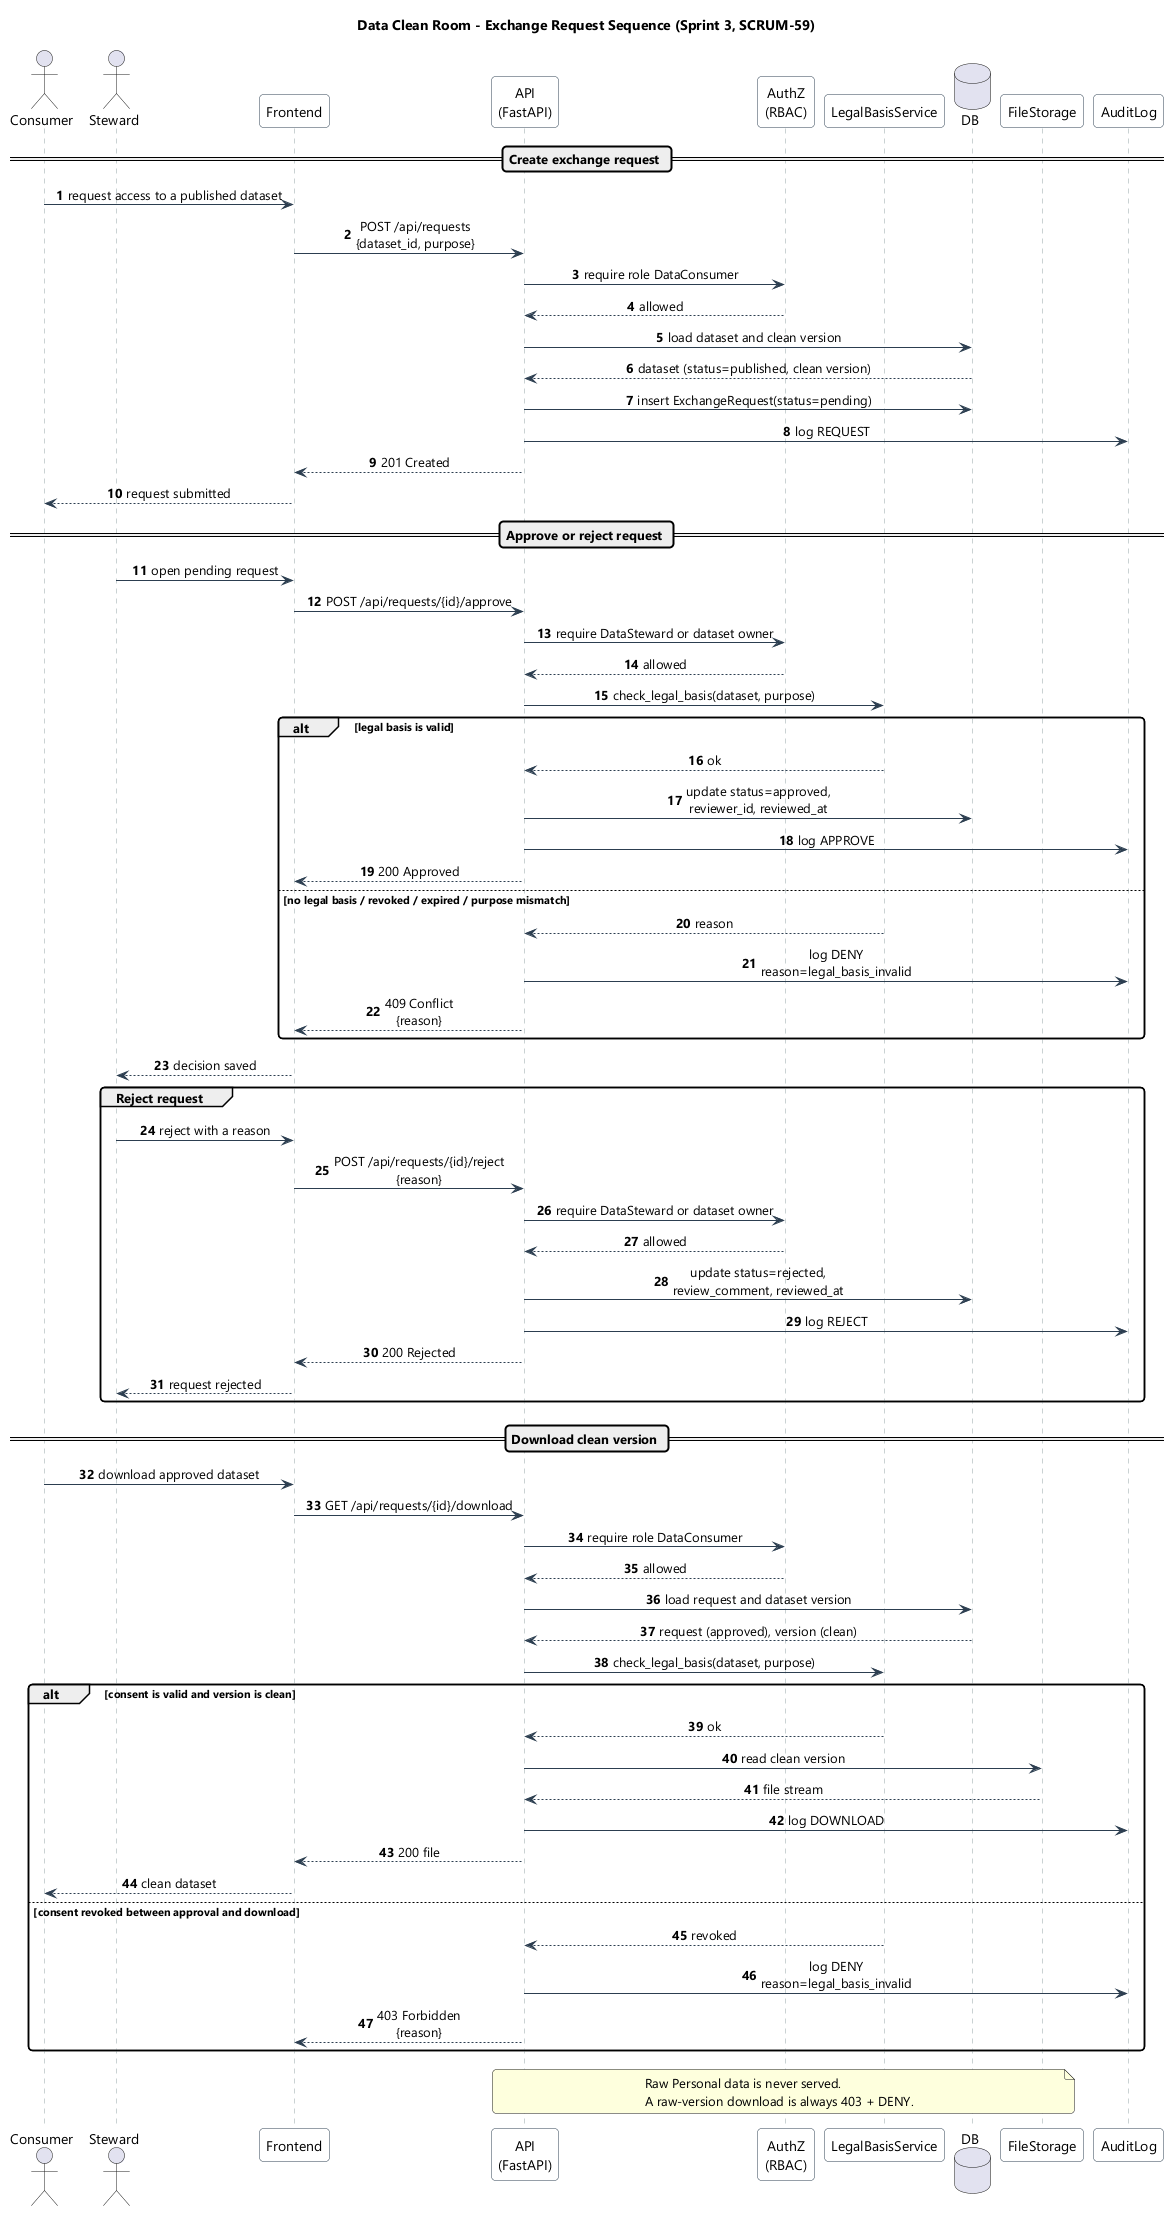

The diagram above was rendered by PlantUML. Its source (embedded in the PNG):
@startuml
!pragma layout smetana
skinparam sequenceMessageAlign center
skinparam responseMessageBelowArrow true
skinparam roundcorner 8
skinparam shadowing false
skinparam defaultFontName "Segoe UI", Arial, sans-serif
skinparam participant {
    BackgroundColor #FFFFFF
    BorderColor #2C3E50
}
skinparam sequence {
    ArrowColor #2C3E50
    LifeLineBorderColor #95A5A6
    LifeLineBackgroundColor #F8F9F9
}

title Data Clean Room - Exchange Request Sequence (Sprint 3, SCRUM-59)

actor Consumer
actor Steward
participant Frontend
participant "API\n(FastAPI)" as API
participant "AuthZ\n(RBAC)" as AuthZ
participant "LegalBasisService" as LBS
database DB
participant FileStorage
participant AuditLog

autonumber

== Create exchange request ==
Consumer -> Frontend: request access to a published dataset
Frontend -> API: POST /api/requests\n{dataset_id, purpose}
API -> AuthZ: require role DataConsumer
AuthZ --> API: allowed
API -> DB: load dataset and clean version
DB --> API: dataset (status=published, clean version)
API -> DB: insert ExchangeRequest(status=pending)
API -> AuditLog: log REQUEST
API --> Frontend: 201 Created
Frontend --> Consumer: request submitted

== Approve or reject request ==
Steward -> Frontend: open pending request
Frontend -> API: POST /api/requests/{id}/approve
API -> AuthZ: require DataSteward or dataset owner
AuthZ --> API: allowed
API -> LBS: check_legal_basis(dataset, purpose)
alt legal basis is valid
    LBS --> API: ok
    API -> DB: update status=approved,\nreviewer_id, reviewed_at
    API -> AuditLog: log APPROVE
    API --> Frontend: 200 Approved
else no legal basis / revoked / expired / purpose mismatch
    LBS --> API: reason
    API -> AuditLog: log DENY\nreason=legal_basis_invalid
    API --> Frontend: 409 Conflict\n{reason}
end
Frontend --> Steward: decision saved

group Reject request
    Steward -> Frontend: reject with a reason
    Frontend -> API: POST /api/requests/{id}/reject\n{reason}
    API -> AuthZ: require DataSteward or dataset owner
    AuthZ --> API: allowed
    API -> DB: update status=rejected,\nreview_comment, reviewed_at
    API -> AuditLog: log REJECT
    API --> Frontend: 200 Rejected
    Frontend --> Steward: request rejected
end

== Download clean version ==
Consumer -> Frontend: download approved dataset
Frontend -> API: GET /api/requests/{id}/download
API -> AuthZ: require role DataConsumer
AuthZ --> API: allowed
API -> DB: load request and dataset version
DB --> API: request (approved), version (clean)
API -> LBS: check_legal_basis(dataset, purpose)
alt consent is valid and version is clean
    LBS --> API: ok
    API -> FileStorage: read clean version
    FileStorage --> API: file stream
    API -> AuditLog: log DOWNLOAD
    API --> Frontend: 200 file
    Frontend --> Consumer: clean dataset
else consent revoked between approval and download
    LBS --> API: revoked
    API -> AuditLog: log DENY\nreason=legal_basis_invalid
    API --> Frontend: 403 Forbidden\n{reason}
end

note over API, FileStorage
  Raw Personal data is never served.
  A raw-version download is always 403 + DENY.
end note

@enduml